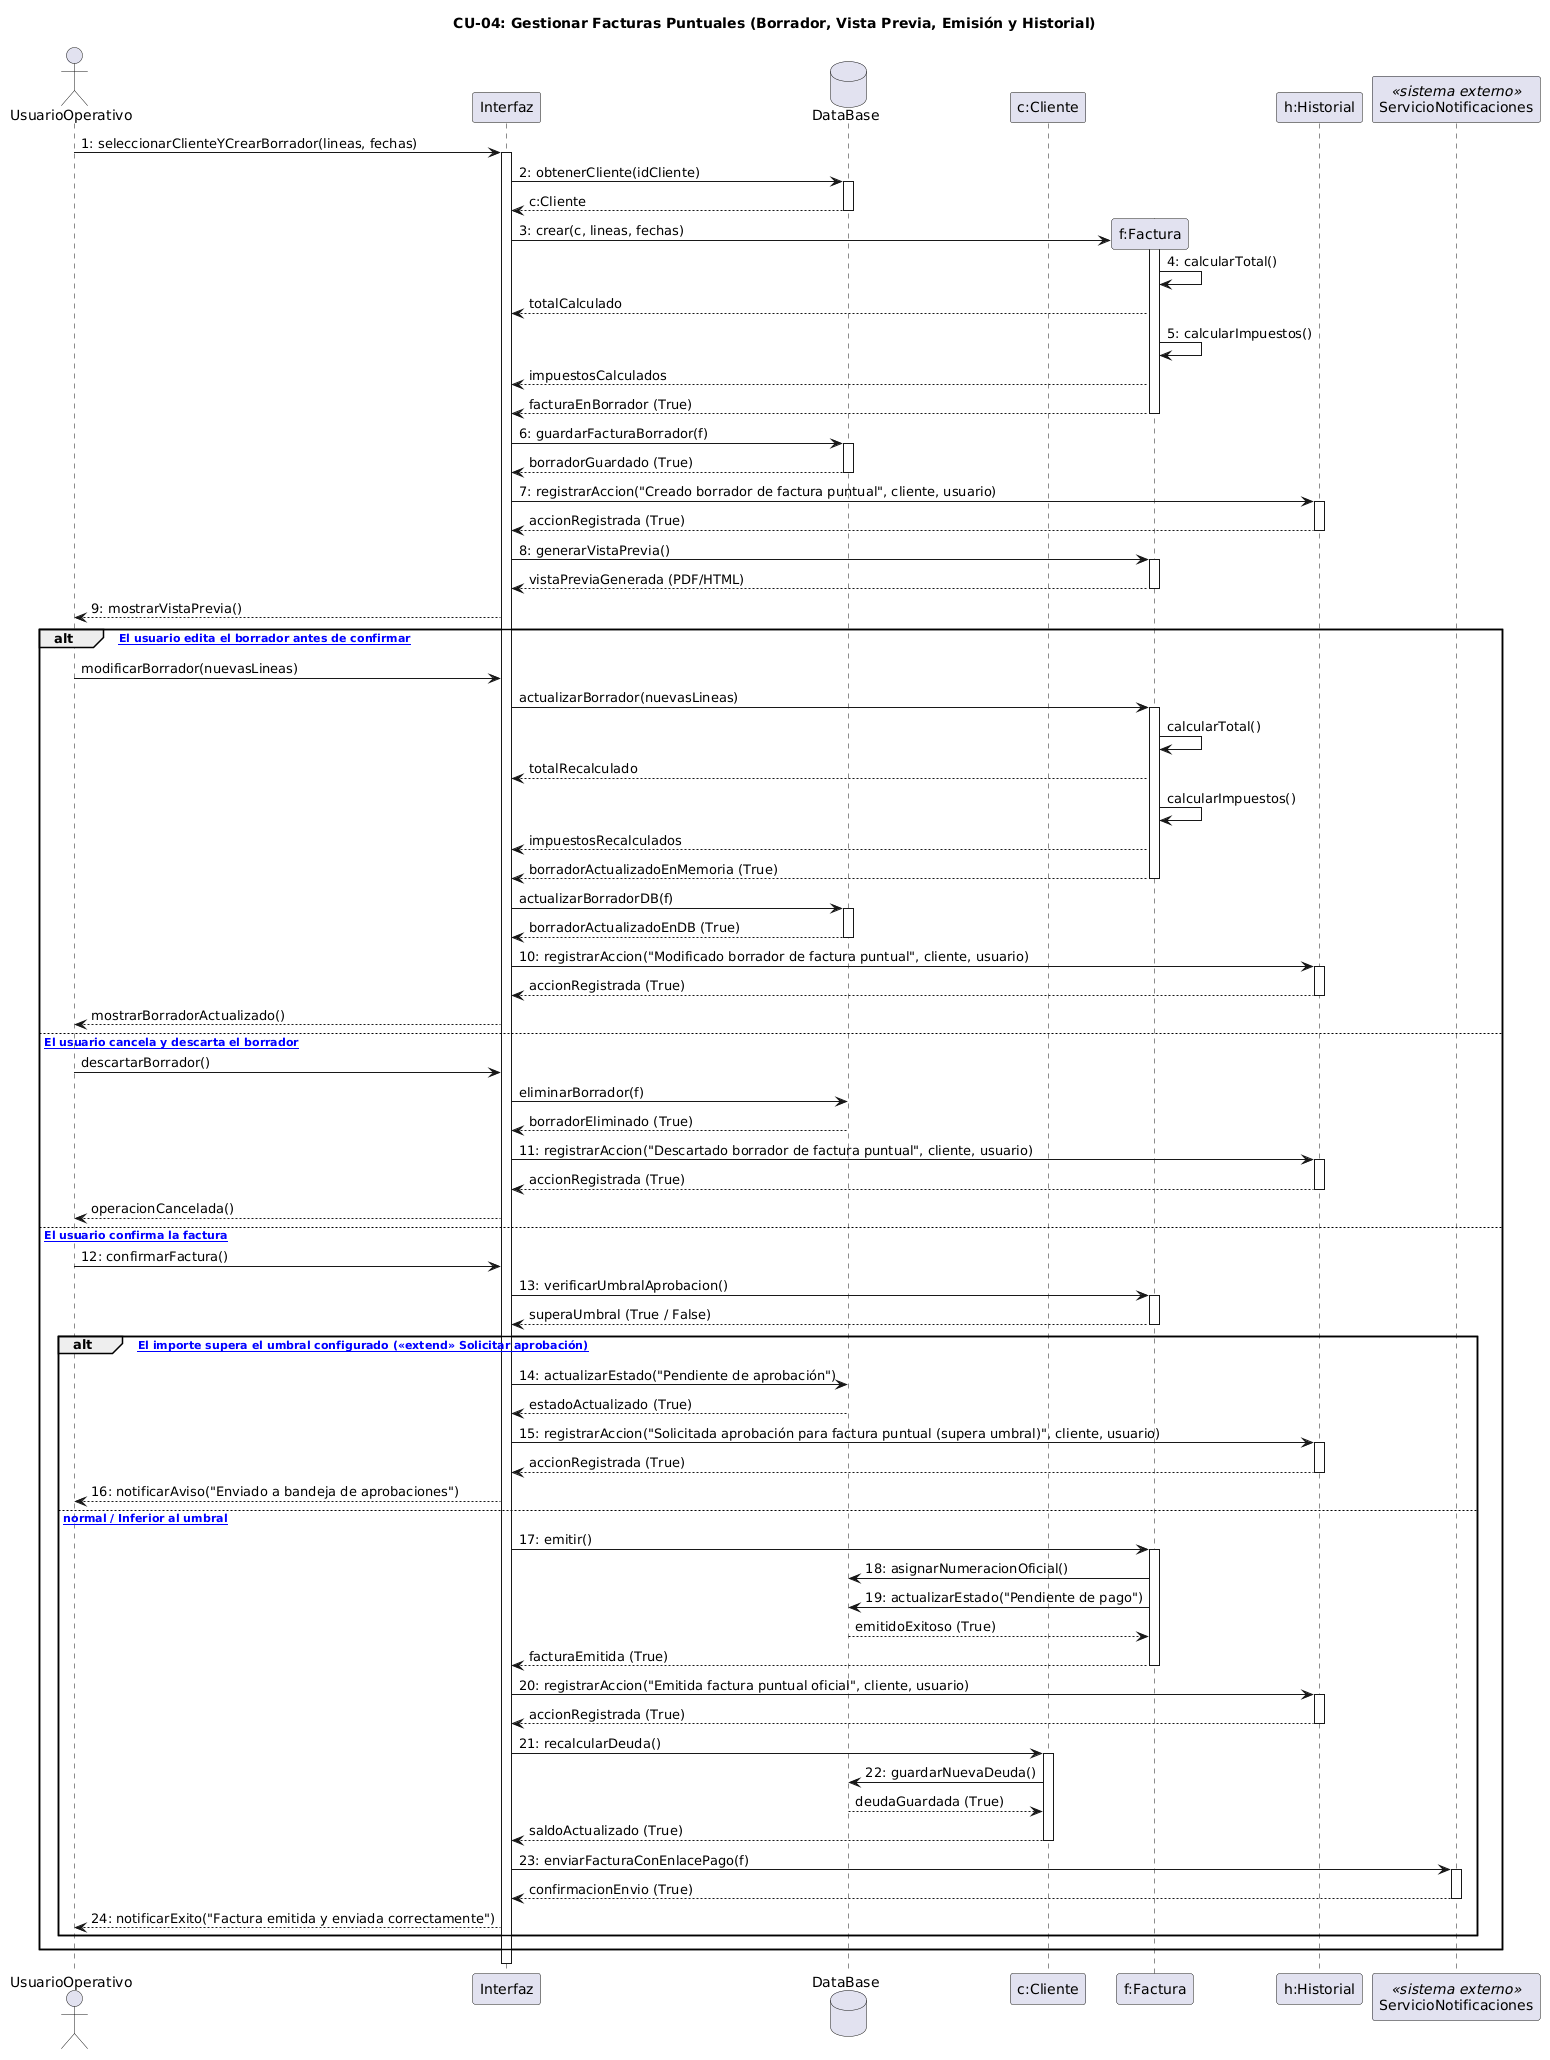

The diagram above was rendered by PlantUML. Its source (embedded in the PNG):
@startuml
title CU-04: Gestionar Facturas Puntuales (Borrador, Vista Previa, Emisión y Historial)

actor "UsuarioOperativo" as Actor
participant "Interfaz" as Interfaz
database DataBase
participant "c:Cliente" as Cliente
participant "f:Factura" as Factura
participant "h:Historial" as Historial
participant ServicioNotificaciones <<sistema externo>>

Actor -> Interfaz: 1: seleccionarClienteYCrearBorrador(lineas, fechas)
activate Interfaz

Interfaz -> DataBase: 2: obtenerCliente(idCliente)
activate DataBase
DataBase --> Interfaz: c:Cliente
deactivate DataBase

' 1. Crear la factura en estado Borrador usando el método del diagrama de clases
Interfaz -> Factura **: 3: crear(c, lineas, fechas)
activate Factura

Factura -> Factura: 4: calcularTotal()
Factura --> Interfaz: totalCalculado
Factura -> Factura: 5: calcularImpuestos()
Factura --> Interfaz: impuestosCalculados

Factura --> Interfaz: facturaEnBorrador (True)
deactivate Factura

' 2. Guardar borrador y registrar en Historial (asociado al cliente)
Interfaz -> DataBase: 6: guardarFacturaBorrador(f)
activate DataBase
DataBase --> Interfaz: borradorGuardado (True)
deactivate DataBase

Interfaz -> Historial: 7: registrarAccion("Creado borrador de factura puntual", cliente, usuario)
activate Historial
Historial --> Interfaz: accionRegistrada (True)
deactivate Historial

Interfaz -> Factura: 8: generarVistaPrevia()
activate Factura
Factura --> Interfaz: vistaPreviaGenerada (PDF/HTML)
deactivate Factura

Interfaz --> Actor: 9: mostrarVistaPrevia()

alt [2a: El usuario edita el borrador antes de confirmar]
    Actor -> Interfaz: modificarBorrador(nuevasLineas)
    Interfaz -> Factura: actualizarBorrador(nuevasLineas)
    activate Factura
    
    ' Recalcular total e impuestos obligatoriamente al cambiar las líneas
    Factura -> Factura: calcularTotal()
    Factura --> Interfaz: totalRecalculado
    Factura -> Factura: calcularImpuestos()
    Factura --> Interfaz: impuestosRecalculados
    
    Factura --> Interfaz: borradorActualizadoEnMemoria (True)
    deactivate Factura
    
    ' Actualizar base de datos y dejar rastro en el Historial
    Interfaz -> DataBase: actualizarBorradorDB(f)
    activate DataBase
    DataBase --> Interfaz: borradorActualizadoEnDB (True)
    deactivate DataBase
    
    Interfaz -> Historial: 10: registrarAccion("Modificado borrador de factura puntual", cliente, usuario)
    activate Historial
    Historial --> Interfaz: accionRegistrada (True)
    deactivate Historial
    
    Interfaz --> Actor: mostrarBorradorActualizado()

else [4b: El usuario cancela y descarta el borrador]
    Actor -> Interfaz: descartarBorrador()
    Interfaz -> DataBase: eliminarBorrador(f)
    DataBase --> Interfaz: borradorEliminado (True)
    
    Interfaz -> Historial: 11: registrarAccion("Descartado borrador de factura puntual", cliente, usuario)
    activate Historial
    Historial --> Interfaz: accionRegistrada (True)
    deactivate Historial
    
    Interfaz --> Actor: operacionCancelada()

else [4: El usuario confirma la factura]
    Actor -> Interfaz: 12: confirmarFactura()
    
    ' Comprobación de umbral de aprobación (CU-15 extend)
    Interfaz -> Factura: 13: verificarUmbralAprobacion()
    activate Factura
    Factura --> Interfaz: superaUmbral (True / False)
    deactivate Factura
    
    alt [4a: El importe supera el umbral configurado (<<extend>> Solicitar aprobación)]
        Interfaz -> DataBase: 14: actualizarEstado("Pendiente de aprobación")
        DataBase --> Interfaz: estadoActualizado (True)
        
        Interfaz -> Historial: 15: registrarAccion("Solicitada aprobación para factura puntual (supera umbral)", cliente, usuario)
        activate Historial
        Historial --> Interfaz: accionRegistrada (True)
        deactivate Historial
        
        Interfaz --> Actor: 16: notificarAviso("Enviado a bandeja de aprobaciones")
        
    else [Importe normal / Inferior al umbral]
        Interfaz -> Factura: 17: emitir()
        activate Factura
        
        Factura -> DataBase: 18: asignarNumeracionOficial()
        Factura -> DataBase: 19: actualizarEstado("Pendiente de pago")
        DataBase --> Factura: emitidoExitoso (True)
        
        Factura --> Interfaz: facturaEmitida (True)
        deactivate Factura
        
        ' Registrar la emisión oficial en el Historial
        Interfaz -> Historial: 20: registrarAccion("Emitida factura puntual oficial", cliente, usuario)
        activate Historial
        Historial --> Interfaz: accionRegistrada (True)
        deactivate Historial
        
        ' Actualizar saldo del cliente usando el método de la clase Cliente
        Interfaz -> Cliente: 21: recalcularDeuda()
        activate Cliente
        Cliente -> DataBase: 22: guardarNuevaDeuda()
        DataBase --> Cliente: deudaGuardada (True)
        Cliente --> Interfaz: saldoActualizado (True)
        deactivate Cliente
        
        ' Include: Enviar factura (CU-05)
        Interfaz -> ServicioNotificaciones: 23: enviarFacturaConEnlacePago(f)
        activate ServicioNotificaciones
        ServicioNotificaciones --> Interfaz: confirmacionEnvio (True)
        deactivate ServicioNotificaciones
        
        Interfaz --> Actor: 24: notificarExito("Factura emitida y enviada correctamente")
    end
end

deactivate Interfaz
@enduml